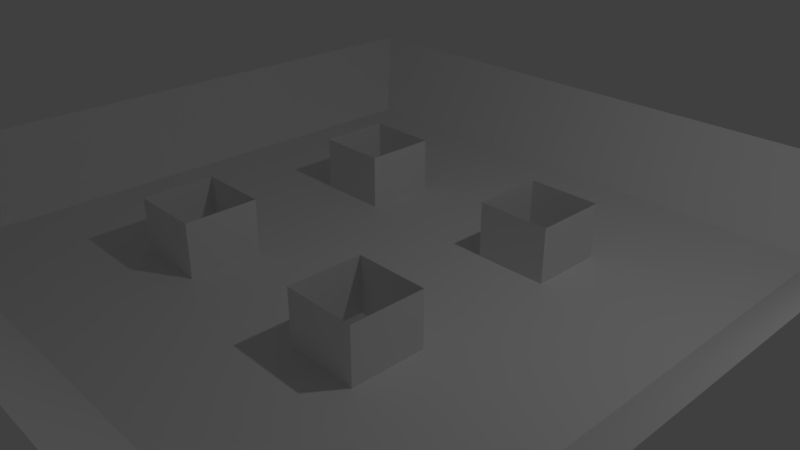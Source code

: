 # Source: MapPhysics.blend  (saved by Blender 2.79.0; exported with 4.5.12 LTS)
import bpy
from mathutils import Matrix  # noqa: F401  (used for matrix-valued properties, if any)

bpy.ops.wm.read_factory_settings(use_empty=True)
scene = bpy.context.scene
scene.name = 'Scene'

# ---- collections
col_collection_1 = bpy.data.collections.new('Collection 1'); scene.collection.children.link(col_collection_1)

# ---- world
world_world = bpy.data.worlds.new('World'); scene.world = world_world
world_world.color = (0.05088, 0.05088, 0.05088)
world_world.use_sun_shadow = False
world_world.sun_shadow_jitter_overblur = 0.0
world_world.cycles.sampling_method = 'MANUAL'

# ---- cameras
cam_camera = bpy.data.cameras.new('Camera')
cam_camera.clip_end = 100.0
cam_camera.lens = 35.0
cam_camera.sensor_width = 32.0
cam_camera.sensor_height = 18.0
cam_camera.ortho_scale = 7.314
cam_camera.dof.focus_distance = 0.0
cam_camera.dof.aperture_fstop = 128.0

# ---- lights
light_lamp = bpy.data.lights.new('Lamp', 'POINT')
light_lamp.transmission_factor = 0.0
light_lamp.cutoff_distance = 30.0
light_lamp.energy = 100.0
light_lamp.shadow_buffer_clip_start = 1.001
light_lamp.shadow_soft_size = 0.1
light_lamp.shadow_maximum_resolution = 0.006
light_lamp.use_absolute_resolution = True

# ---- meshes
me_plane = bpy.data.meshes.new('Plane')
me_plane.from_pydata([(-4.0, -4.0, 0.0), (4.0, -4.0, 0.0), (-4.0, 4.0, 0.0), (4.0, 4.0, 0.0), (-5.0, 5.0, 1.0), (-5.0, -5.0, 1.0), (5.0, -5.0, 1.0), (5.0, 5.0, 1.0), (-2.0, 4.0, 0.0), (-2.0, -4.0, 0.0), (2.0, 4.0, 0.0), (-2.0, 2.0, 0.0), (-2.0, -2.0, 0.0), (2.0, -2.0, 0.0), (2.0, 2.0, 0.0), (-1.0, 2.0, 0.0), (-2.0, 1.0, 0.0), (-1.0, -2.0, 0.0), (-2.0, -1.0, 0.0), (1.0, -2.0, 0.0), (2.0, -1.0, 0.0), (1.0, 2.0, 0.0), (2.0, 1.0, 0.0), (1.0, 1.0, 0.0), (1.0, -1.0, 0.0), (-1.0, 1.0, 0.0), (-1.0, -1.0, 0.0), (-2.0, -1.0, 0.75), (-2.0, -2.0, 0.75), (1.0, -2.0, 0.75), (2.0, -2.0, 0.75), (2.0, -1.0, 0.75), (1.0, 2.0, 0.75), (2.0, 2.0, 0.75), (-2.0, 2.0, 0.75), (-1.0, 2.0, 0.75), (-2.0, 1.0, 0.75), (-1.0, -2.0, 0.75), (2.0, 1.0, 0.75), (1.0, 1.0, 0.75), (1.0, -1.0, 0.75), (-1.0, 1.0, 0.75), (-1.0, -1.0, 0.75)], [], [(6, 3, 1), (4, 0, 2), (24, 22, 23), (2, 0, 9), (21, 17, 19, 24, 23), (34, 15, 11), (42, 17, 26), (33, 22, 14), (29, 24, 19), (4, 5, 0), (6, 7, 3), (32, 14, 21), (38, 23, 22), (36, 11, 16), (28, 18, 12), (37, 12, 17), (41, 16, 25), (39, 21, 23), (30, 19, 13), (35, 25, 15), (40, 20, 24), (31, 13, 20), (27, 26, 18), (3, 10, 14, 22, 20, 13), (4, 3, 7), (6, 0, 5), (18, 26, 16), (16, 26, 25), (24, 20, 22), (10, 8, 11), (34, 35, 15), (42, 37, 17), (33, 38, 22), (29, 40, 24), (32, 33, 14), (38, 39, 23), (36, 34, 11), (28, 27, 18), (37, 28, 12), (41, 36, 16), (39, 32, 21), (30, 29, 19), (35, 41, 25), (40, 31, 20), (31, 30, 13), (27, 42, 26), (14, 10, 11, 15, 21), (25, 26, 17, 21, 15), (8, 2, 9, 12, 18, 16, 11), (8, 10, 3, 4, 2), (1, 9, 0, 6), (9, 1, 13), (12, 9, 13, 19, 17), (1, 3, 13)])
me_plane.use_remesh_preserve_volume = False
me_plane.use_remesh_preserve_attributes = False
me_plane.use_mirror_vertex_groups = False
me_plane.update()

# ---- objects
ob_plane = bpy.data.objects.new('Plane', me_plane)
ob_lamp = bpy.data.objects.new('Lamp', light_lamp)
ob_camera = bpy.data.objects.new('Camera', cam_camera)

# ---- transforms, parenting, visibility, modifiers, constraints
ob_plane.location = (0.0, 0.0, 0.0)
ob_plane.lineart.crease_threshold = 0.0
ob_lamp.location = (4.076, 1.005, 5.904)
ob_lamp.rotation_euler = (0.6503, 0.05522, 1.866)
ob_lamp.lock_rotations_4d = False
ob_lamp.empty_display_type = 'ARROWS'
ob_lamp.color = (0.0, 0.0, 0.0, 0.0)
ob_lamp.lineart.crease_threshold = 0.0
ob_camera.location = (7.481, -6.508, 5.344)
ob_camera.rotation_euler = (1.109, 0.0, 0.8149)
ob_camera.lock_rotations_4d = False
ob_camera.empty_display_type = 'ARROWS'
ob_camera.color = (0.0, 0.0, 0.0, 0.0)
ob_camera.display_type = 'WIRE'
ob_camera.lineart.crease_threshold = 0.0

# ---- collection membership
col_collection_1.objects.link(ob_plane)
col_collection_1.objects.link(ob_lamp)
col_collection_1.objects.link(ob_camera)

# ---- scene / render settings (as saved in the file)
scene.camera = ob_camera
scene.frame_start = 1; scene.frame_end = 250; scene.frame_set(1)
scene.render.engine = 'BLENDER_EEVEE_NEXT'
scene.render.resolution_percentage = 50
scene.render.dither_intensity = 0.0
scene.cycles.use_denoising = False
scene.cycles.samples = 128
scene.cycles.sampling_pattern = 'TABULATED_SOBOL'
scene.cycles.use_adaptive_sampling = False
scene.cycles.use_light_tree = False
scene.cycles.blur_glossy = 0.0
scene.cycles.sample_clamp_indirect = 0.0
scene.view_settings.view_transform = 'Standard'
bpy.context.view_layer.update()
